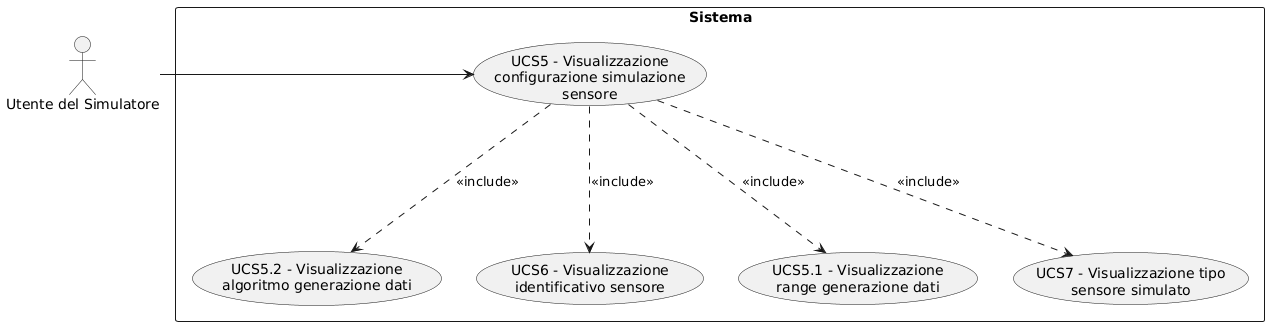

The diagram above was rendered by PlantUML. Its source (embedded in the PNG):
@startuml
skinparam wrapWidth 200
skinparam MaxMessageSize 150
top to bottom direction
skinparam packageStyle rectangle

actor "Utente del Simulatore" as SA_sym_usr

rectangle "Sistema" {
    usecase "UCS5.2 - Visualizzazione algoritmo generazione dati" as visualizzazione_algoritmo_generazione_dati
    usecase "UCS5 - Visualizzazione configurazione simulazione sensore" as visualizzazione_configurazione_simulazione_sensore
    usecase "UCS6 - Visualizzazione identificativo sensore" as visualizzazione_identificativo_sensore
    usecase "UCS5.1 - Visualizzazione range generazione dati" as visualizzazione_range_generazione_dati
    usecase "UCS7 - Visualizzazione tipo sensore simulato" as visualizzazione_tipo_sensore_simulato
}

SA_sym_usr -right-> visualizzazione_configurazione_simulazione_sensore
visualizzazione_configurazione_simulazione_sensore -down..> visualizzazione_identificativo_sensore : <<include>>
visualizzazione_configurazione_simulazione_sensore -down..> visualizzazione_tipo_sensore_simulato : <<include>>
visualizzazione_configurazione_simulazione_sensore -down..> visualizzazione_range_generazione_dati : <<include>>
visualizzazione_configurazione_simulazione_sensore -down..> visualizzazione_algoritmo_generazione_dati : <<include>>
@enduml